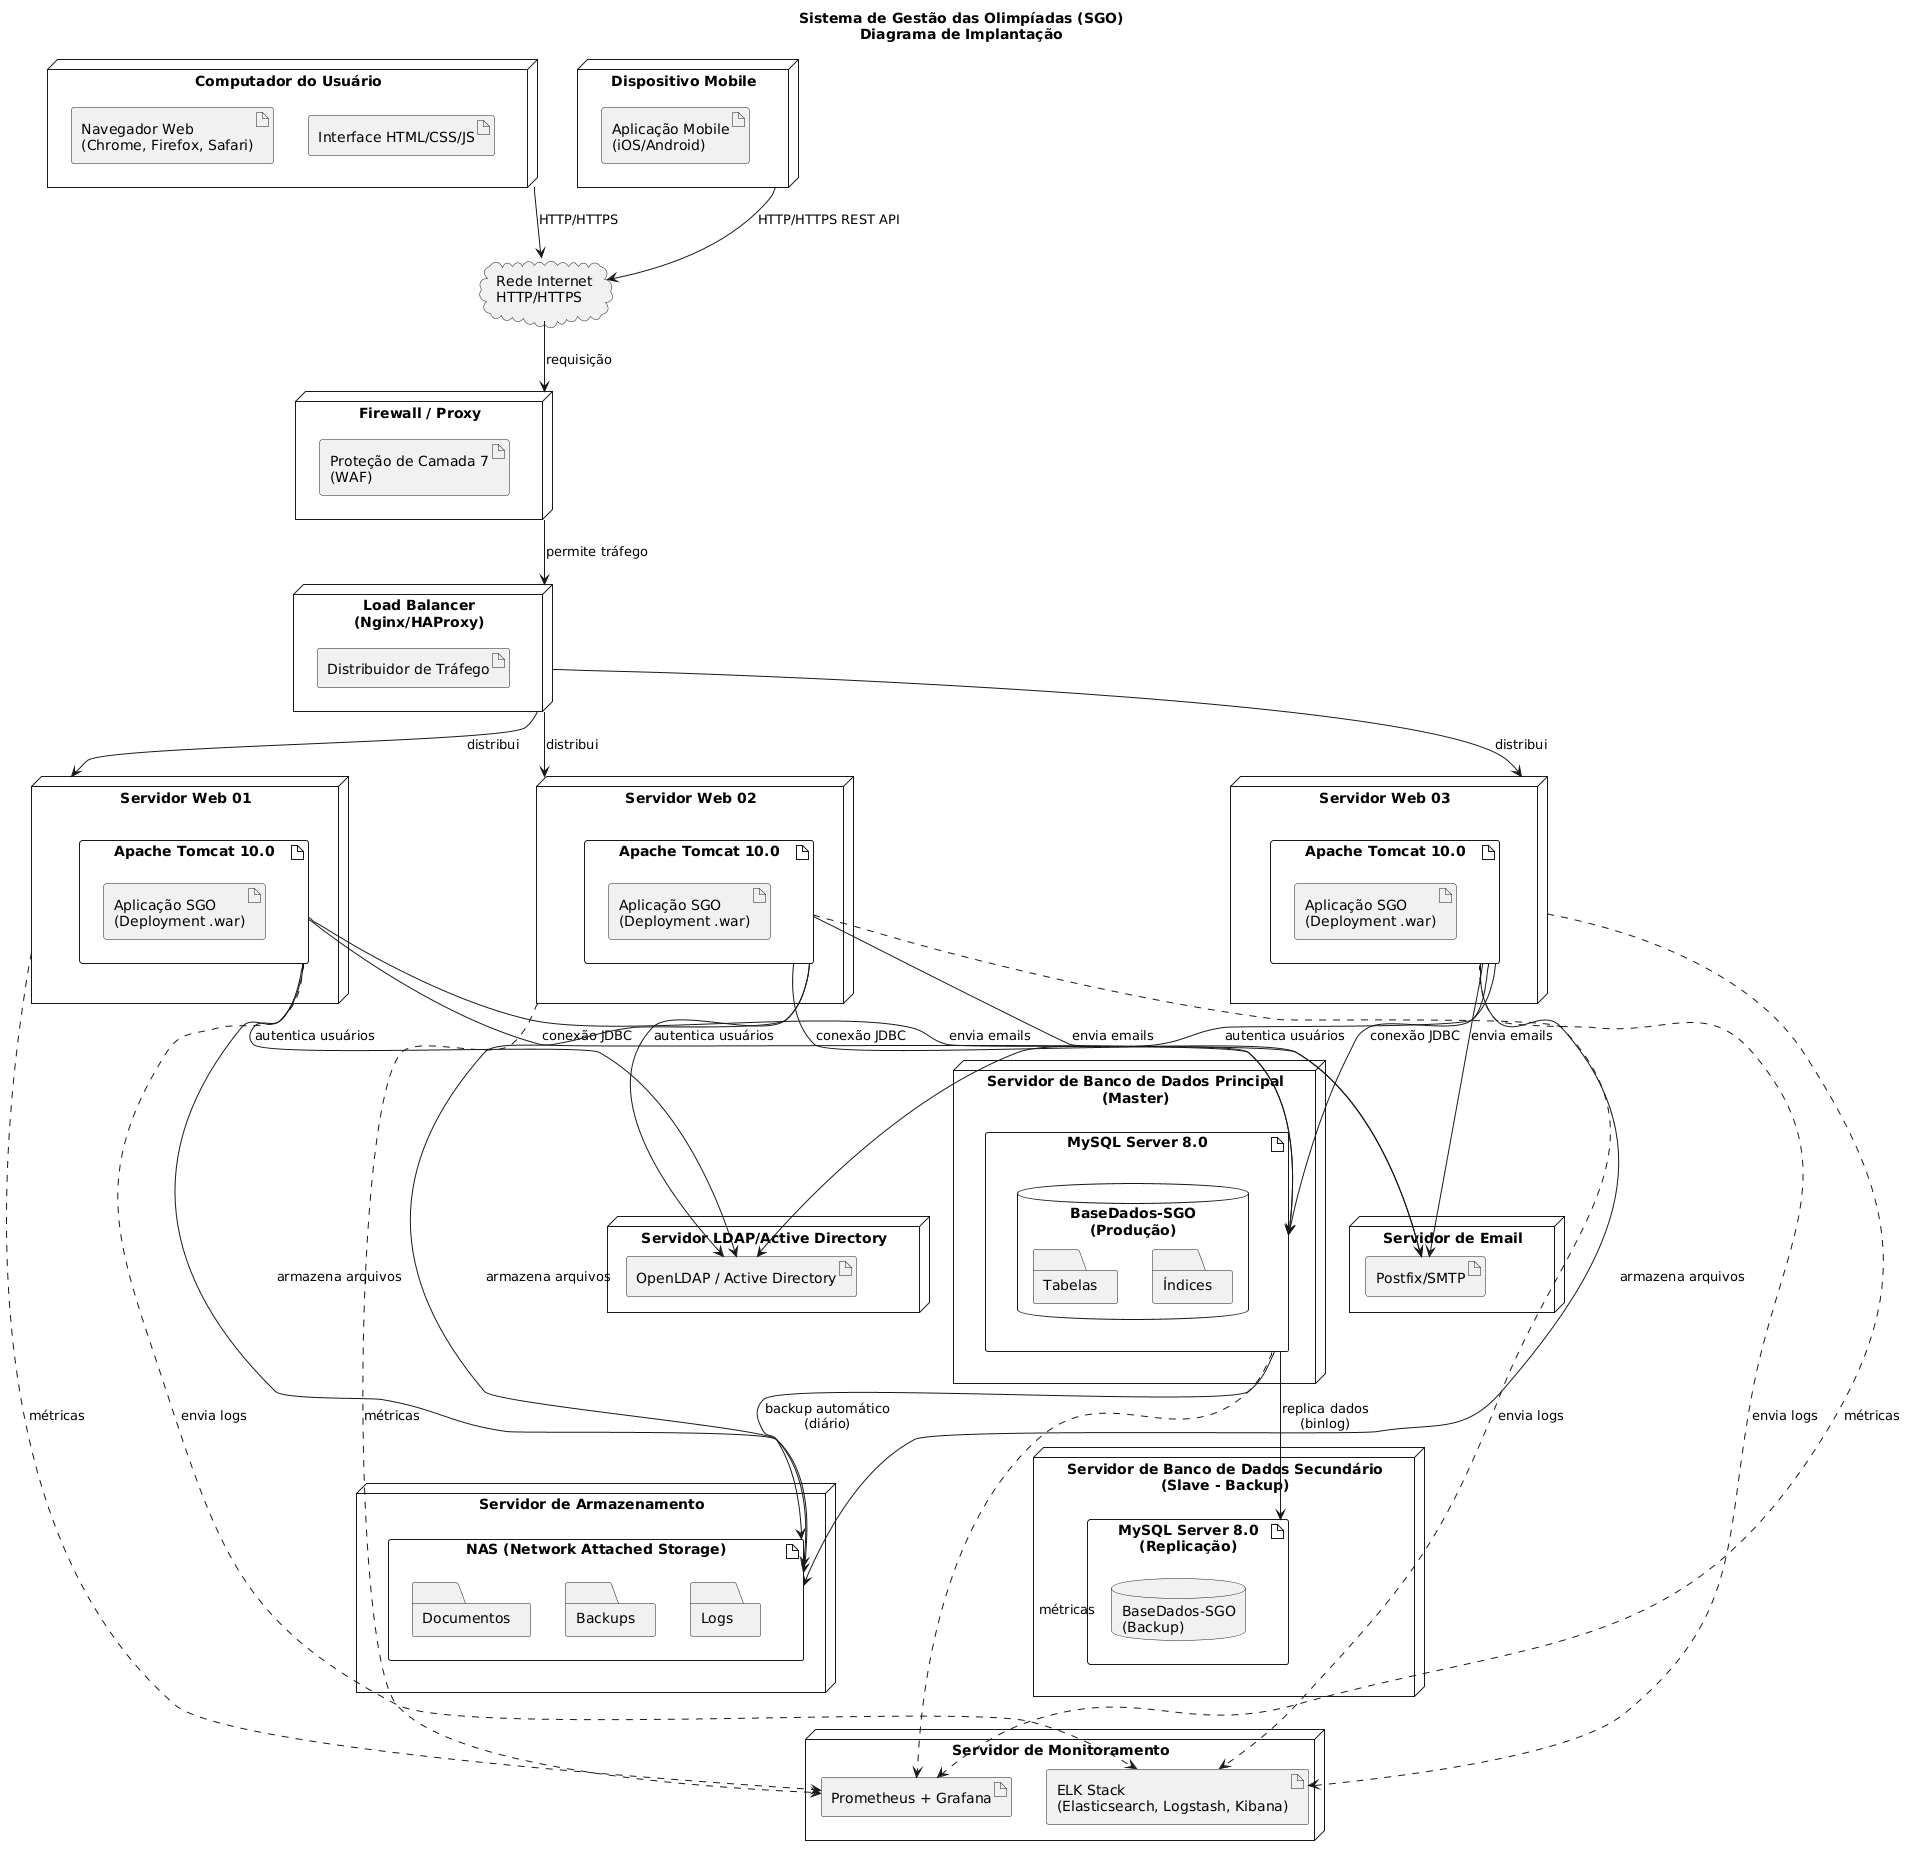

The diagram above was rendered by PlantUML. Its source (embedded in the PNG):
@startuml
title Sistema de Gestão das Olimpíadas (SGO)\nDiagrama de Implantação

' Configuração de estilos
skinparam rectangle {
    BackgroundColor #E1F5FE
    BorderColor #01579B
}

' Nó do Cliente Web
node "Computador do Usuário" as ClienteWeb {
    artifact "Navegador Web\n(Chrome, Firefox, Safari)" as Browser {
    }
    artifact "Interface HTML/CSS/JS" as InterfaceWeb {
    }
}

' Nó do Cliente Mobile
node "Dispositivo Mobile" as ClienteMobile {
    artifact "Aplicação Mobile\n(iOS/Android)" as AppMobile {
    }
}

' Rede de Comunicação
cloud "Rede Internet\nHTTP/HTTPS" as Internet {
}

' Zona DMZ - Load Balancer
node "Load Balancer\n(Nginx/HAProxy)" as LoadBalancer {
    artifact "Distribuidor de Tráfego" as Distribuidor {
    }
}

' Zona de Aplicação - Servidores Web (Cluster)
node "Servidor Web 01" as ServidorWeb01 {
    artifact "Apache Tomcat 10.0" as Tomcat01 {
        artifact "Aplicação SGO\n(Deployment .war)" as AppSGO01 {
        }
    }
}

node "Servidor Web 02" as ServidorWeb02 {
    artifact "Apache Tomcat 10.0" as Tomcat02 {
        artifact "Aplicação SGO\n(Deployment .war)" as AppSGO02 {
        }
    }
}

node "Servidor Web 03" as ServidorWeb03 {
    artifact "Apache Tomcat 10.0" as Tomcat03 {
        artifact "Aplicação SGO\n(Deployment .war)" as AppSGO03 {
        }
    }
}

' Zona de Banco de Dados - Replicação
node "Servidor de Banco de Dados Principal\n(Master)" as BDPrincipal {
    artifact "MySQL Server 8.0" as MySQL_Master {
        database "BaseDados-SGO\n(Produção)" as DBProd {
            folder "Tabelas" as TabelasProd {
            }
            folder "Índices" as ÍndicesProd {
            }
        }
    }
}

node "Servidor de Banco de Dados Secundário\n(Slave - Backup)" as BDSecundario {
    artifact "MySQL Server 8.0\n(Replicação)" as MySQL_Slave {
        database "BaseDados-SGO\n(Backup)" as DBBackup {
        }
    }
}

' Servidor de Arquivos e Backup
node "Servidor de Armazenamento" as ServidorArmazenamento {
    artifact "NAS (Network Attached Storage)" as NAS {
        folder "Documentos" as Documentos {
        }
        folder "Backups" as Backups {
        }
        folder "Logs" as Logs {
        }
    }
}

' Servidor de Email
node "Servidor de Email" as ServidorEmail {
    artifact "Postfix/SMTP" as Email {
    }
}

' Serviço de Autenticação (LDAP/AD)
node "Servidor LDAP/Active Directory" as ServidorAutenticação {
    artifact "OpenLDAP / Active Directory" as LDAP {
    }
}

' Servidor de Monitoramento e Logs
node "Servidor de Monitoramento" as ServidorMonitoramento {
    artifact "ELK Stack\n(Elasticsearch, Logstash, Kibana)" as ELK {
    }
    artifact "Prometheus + Grafana" as PromethausGrafana {
    }
}

' Firewall
node "Firewall / Proxy" as Firewall {
    artifact "Proteção de Camada 7\n(WAF)" as WAF {
    }
}

' Conexões

' Clientes para Internet
ClienteWeb --> Internet : HTTP/HTTPS
ClienteMobile --> Internet : HTTP/HTTPS REST API

' Internet para DMZ (Load Balancer)
Internet --> Firewall : requisição
Firewall --> LoadBalancer : permite tráfego

' Load Balancer para Servidores Web
LoadBalancer --> ServidorWeb01 : distribui
LoadBalancer --> ServidorWeb02 : distribui
LoadBalancer --> ServidorWeb03 : distribui

' Servidores Web para Banco de Dados Principal
Tomcat01 --> MySQL_Master : conexão JDBC
Tomcat02 --> MySQL_Master : conexão JDBC
Tomcat03 --> MySQL_Master : conexão JDBC

' Banco Principal para Banco Secundário (Replicação)
MySQL_Master --> MySQL_Slave : replica dados\n(binlog)

' Banco de Dados para Armazenamento (Backup)
MySQL_Master --> NAS : backup automático\n(diário)

' Servidores Web para Serviços Externos
Tomcat01 --> Email : envia emails
Tomcat02 --> Email : envia emails
Tomcat03 --> Email : envia emails

Tomcat01 --> LDAP : autentica usuários
Tomcat02 --> LDAP : autentica usuários
Tomcat03 --> LDAP : autentica usuários

' Servidores para Monitoramento
Tomcat01 -.-> ELK : envia logs
Tomcat02 -.-> ELK : envia logs
Tomcat03 -.-> ELK : envia logs

MySQL_Master -.-> PromethausGrafana : métricas
ServidorWeb01 -.-> PromethausGrafana : métricas
ServidorWeb02 -.-> PromethausGrafana : métricas
ServidorWeb03 -.-> PromethausGrafana : métricas

' NAS para armazenamento
Tomcat01 --> NAS : armazena arquivos
Tomcat02 --> NAS : armazena arquivos
Tomcat03 --> NAS : armazena arquivos
@enduml